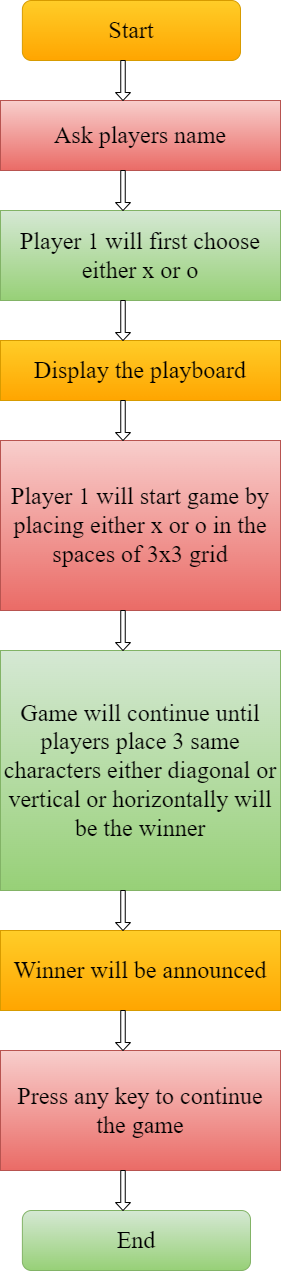

The diagram above was exported from draw.io. Its source (the exported page's mxGraphModel, read from the mxfile embedded in the PNG):
<mxGraphModel dx="1038" dy="547" grid="1" gridSize="10" guides="1" tooltips="1" connect="1" arrows="1" fold="1" page="1" pageScale="1" pageWidth="827" pageHeight="1169" math="0" shadow="0">
  <root>
    <mxCell id="WIyWlLk6GJQsqaUBKTNV-0" />
    <mxCell id="WIyWlLk6GJQsqaUBKTNV-1" parent="WIyWlLk6GJQsqaUBKTNV-0" />
    <mxCell id="3ryglS0Cm09YBuXE8L9L-0" value="&lt;font face=&quot;Times New Roman&quot; style=&quot;font-size: 24px&quot;&gt;Start&lt;/font&gt;" style="rounded=1;whiteSpace=wrap;html=1;fillColor=#ffcd28;strokeColor=#d79b00;gradientColor=#ffa500;" parent="WIyWlLk6GJQsqaUBKTNV-1" vertex="1">
      <mxGeometry x="301.88" y="70" width="218.12" height="60" as="geometry" />
    </mxCell>
    <mxCell id="3ryglS0Cm09YBuXE8L9L-1" value="Ask players name" style="rounded=0;whiteSpace=wrap;html=1;fontFamily=Times New Roman;fontSize=24;fillColor=#f8cecc;strokeColor=#b85450;gradientColor=#ea6b66;" parent="WIyWlLk6GJQsqaUBKTNV-1" vertex="1">
      <mxGeometry x="280" y="170" width="280" height="70" as="geometry" />
    </mxCell>
    <mxCell id="3ryglS0Cm09YBuXE8L9L-2" value="Player 1 will first choose either x or o" style="rounded=0;whiteSpace=wrap;html=1;fontFamily=Times New Roman;fontSize=24;fillColor=#d5e8d4;strokeColor=#82b366;gradientColor=#97d077;" parent="WIyWlLk6GJQsqaUBKTNV-1" vertex="1">
      <mxGeometry x="280" y="280" width="280" height="90" as="geometry" />
    </mxCell>
    <mxCell id="3ryglS0Cm09YBuXE8L9L-3" value="Display the playboard" style="rounded=0;whiteSpace=wrap;html=1;fontFamily=Times New Roman;fontSize=24;fillColor=#ffcd28;strokeColor=#d79b00;gradientColor=#ffa500;" parent="WIyWlLk6GJQsqaUBKTNV-1" vertex="1">
      <mxGeometry x="280" y="410" width="280" height="60" as="geometry" />
    </mxCell>
    <mxCell id="3ryglS0Cm09YBuXE8L9L-4" value="Player 1 will start game by placing either x or o in the spaces of 3x3 grid" style="rounded=0;whiteSpace=wrap;html=1;fontFamily=Times New Roman;fontSize=24;fillColor=#f8cecc;strokeColor=#b85450;gradientColor=#ea6b66;" parent="WIyWlLk6GJQsqaUBKTNV-1" vertex="1">
      <mxGeometry x="280" y="510" width="280" height="170" as="geometry" />
    </mxCell>
    <mxCell id="3ryglS0Cm09YBuXE8L9L-5" value="Game will continue until players place 3 same characters either diagonal or vertical or horizontally will be the winner" style="rounded=0;whiteSpace=wrap;html=1;fontFamily=Times New Roman;fontSize=24;fillColor=#d5e8d4;strokeColor=#82b366;gradientColor=#97d077;" parent="WIyWlLk6GJQsqaUBKTNV-1" vertex="1">
      <mxGeometry x="280" y="720" width="280" height="240" as="geometry" />
    </mxCell>
    <mxCell id="3ryglS0Cm09YBuXE8L9L-7" value="Winner will be announced" style="rounded=0;whiteSpace=wrap;html=1;fontFamily=Times New Roman;fontSize=24;fillColor=#ffcd28;strokeColor=#d79b00;gradientColor=#ffa500;" parent="WIyWlLk6GJQsqaUBKTNV-1" vertex="1">
      <mxGeometry x="280" y="1000" width="280" height="80" as="geometry" />
    </mxCell>
    <mxCell id="3ryglS0Cm09YBuXE8L9L-8" value="Press any key to continue the game" style="rounded=0;whiteSpace=wrap;html=1;fontFamily=Times New Roman;fontSize=24;fillColor=#f8cecc;strokeColor=#b85450;gradientColor=#ea6b66;" parent="WIyWlLk6GJQsqaUBKTNV-1" vertex="1">
      <mxGeometry x="280" y="1120" width="280" height="120" as="geometry" />
    </mxCell>
    <mxCell id="3ryglS0Cm09YBuXE8L9L-10" value="End" style="rounded=1;whiteSpace=wrap;html=1;fontFamily=Times New Roman;fontSize=24;fillColor=#d5e8d4;strokeColor=#82b366;gradientColor=#97d077;" parent="WIyWlLk6GJQsqaUBKTNV-1" vertex="1">
      <mxGeometry x="301.88" y="1280" width="228.12" height="60" as="geometry" />
    </mxCell>
    <mxCell id="3ryglS0Cm09YBuXE8L9L-13" value="" style="shape=singleArrow;direction=south;whiteSpace=wrap;html=1;fontFamily=Times New Roman;fontSize=24;" parent="WIyWlLk6GJQsqaUBKTNV-1" vertex="1">
      <mxGeometry x="395" y="240" width="15" height="40" as="geometry" />
    </mxCell>
    <mxCell id="3ryglS0Cm09YBuXE8L9L-18" value="" style="shape=singleArrow;direction=south;whiteSpace=wrap;html=1;fontFamily=Times New Roman;fontSize=24;" parent="WIyWlLk6GJQsqaUBKTNV-1" vertex="1">
      <mxGeometry x="395" y="130" width="15" height="40" as="geometry" />
    </mxCell>
    <mxCell id="3ryglS0Cm09YBuXE8L9L-19" value="" style="shape=singleArrow;direction=south;whiteSpace=wrap;html=1;fontFamily=Times New Roman;fontSize=24;" parent="WIyWlLk6GJQsqaUBKTNV-1" vertex="1">
      <mxGeometry x="395" y="370" width="15" height="40" as="geometry" />
    </mxCell>
    <mxCell id="3ryglS0Cm09YBuXE8L9L-22" value="" style="shape=singleArrow;direction=south;whiteSpace=wrap;html=1;fontFamily=Times New Roman;fontSize=24;" parent="WIyWlLk6GJQsqaUBKTNV-1" vertex="1">
      <mxGeometry x="395" y="470" width="15" height="40" as="geometry" />
    </mxCell>
    <mxCell id="3ryglS0Cm09YBuXE8L9L-23" value="" style="shape=singleArrow;direction=south;whiteSpace=wrap;html=1;fontFamily=Times New Roman;fontSize=24;" parent="WIyWlLk6GJQsqaUBKTNV-1" vertex="1">
      <mxGeometry x="395" y="680" width="15" height="40" as="geometry" />
    </mxCell>
    <mxCell id="3ryglS0Cm09YBuXE8L9L-24" value="" style="shape=singleArrow;direction=south;whiteSpace=wrap;html=1;fontFamily=Times New Roman;fontSize=24;" parent="WIyWlLk6GJQsqaUBKTNV-1" vertex="1">
      <mxGeometry x="395" y="960" width="15" height="40" as="geometry" />
    </mxCell>
    <mxCell id="3ryglS0Cm09YBuXE8L9L-25" value="" style="shape=singleArrow;direction=south;whiteSpace=wrap;html=1;fontFamily=Times New Roman;fontSize=24;" parent="WIyWlLk6GJQsqaUBKTNV-1" vertex="1">
      <mxGeometry x="395" y="1080" width="15" height="40" as="geometry" />
    </mxCell>
    <mxCell id="3ryglS0Cm09YBuXE8L9L-26" value="" style="shape=singleArrow;direction=south;whiteSpace=wrap;html=1;fontFamily=Times New Roman;fontSize=24;" parent="WIyWlLk6GJQsqaUBKTNV-1" vertex="1">
      <mxGeometry x="395" y="1240" width="15" height="40" as="geometry" />
    </mxCell>
  </root>
</mxGraphModel>